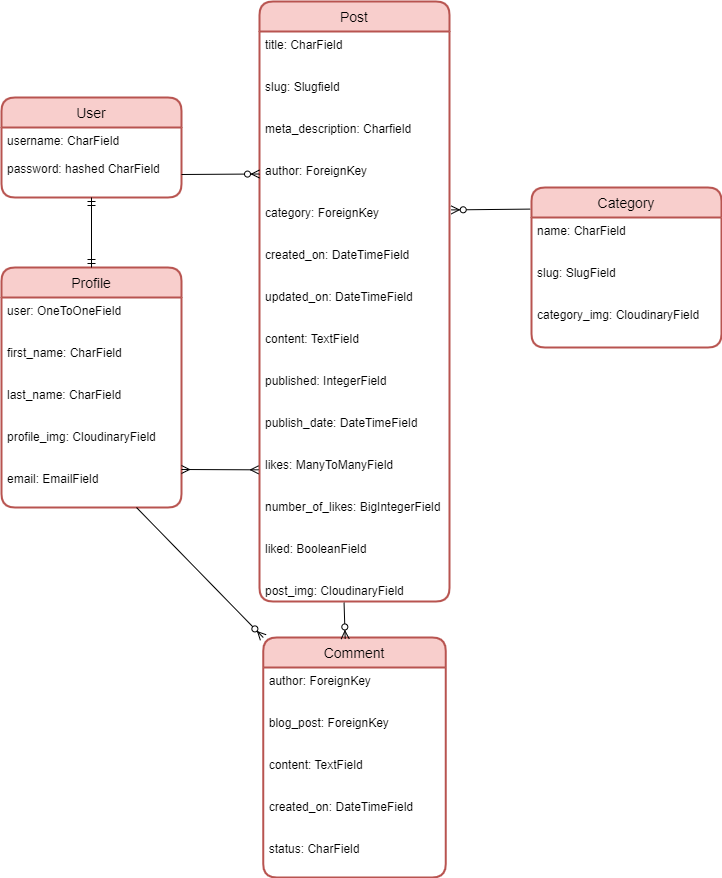

The diagram above was exported from draw.io. Its source (the exported page's mxGraphModel, read from the mxfile embedded in the PNG):
<mxGraphModel dx="1038" dy="489" grid="1" gridSize="10" guides="1" tooltips="1" connect="1" arrows="1" fold="1" page="1" pageScale="1" pageWidth="827" pageHeight="1169" math="0" shadow="0">
  <root>
    <mxCell id="0" />
    <mxCell id="1" parent="0" />
    <mxCell id="EPySVhNU4pqYgIrMNsIN-33" value="Profile" style="swimlane;childLayout=stackLayout;horizontal=1;startSize=30;horizontalStack=0;rounded=1;fontSize=14;fontStyle=0;strokeWidth=2;resizeParent=0;resizeLast=1;shadow=0;dashed=0;align=center;fillColor=#f8cecc;strokeColor=#b85450;" vertex="1" parent="1">
      <mxGeometry x="80" y="420" width="180" height="240" as="geometry" />
    </mxCell>
    <mxCell id="EPySVhNU4pqYgIrMNsIN-34" value="user: OneToOneField&#10;&#10;&#10;first_name: CharField&#10;&#10;&#10;last_name: CharField&#10;&#10;&#10;profile_img: CloudinaryField&#10;&#10;&#10;email: EmailField" style="align=left;strokeColor=none;fillColor=none;spacingLeft=4;fontSize=12;verticalAlign=top;resizable=0;rotatable=0;part=1;" vertex="1" parent="EPySVhNU4pqYgIrMNsIN-33">
      <mxGeometry y="30" width="180" height="210" as="geometry" />
    </mxCell>
    <mxCell id="EPySVhNU4pqYgIrMNsIN-36" value="Comment" style="swimlane;childLayout=stackLayout;horizontal=1;startSize=30;horizontalStack=0;rounded=1;fontSize=14;fontStyle=0;strokeWidth=2;resizeParent=0;resizeLast=1;shadow=0;dashed=0;align=center;fillColor=#f8cecc;strokeColor=#b85450;" vertex="1" parent="1">
      <mxGeometry x="341.75" y="790" width="182.5" height="240" as="geometry" />
    </mxCell>
    <mxCell id="EPySVhNU4pqYgIrMNsIN-37" value="author: ForeignKey &#10;&#10;&#10;blog_post: ForeignKey&#10;&#10;&#10;content: TextField&#10;&#10;&#10;created_on: DateTimeField&#10;&#10;&#10;status: CharField" style="align=left;strokeColor=none;fillColor=none;spacingLeft=4;fontSize=12;verticalAlign=top;resizable=0;rotatable=0;part=1;" vertex="1" parent="EPySVhNU4pqYgIrMNsIN-36">
      <mxGeometry y="30" width="182.5" height="210" as="geometry" />
    </mxCell>
    <mxCell id="EPySVhNU4pqYgIrMNsIN-38" value="Post" style="swimlane;childLayout=stackLayout;horizontal=1;startSize=30;horizontalStack=0;rounded=1;fontSize=14;fontStyle=0;strokeWidth=2;resizeParent=0;resizeLast=1;shadow=0;dashed=0;align=center;fillColor=#f8cecc;strokeColor=#b85450;" vertex="1" parent="1">
      <mxGeometry x="338" y="154" width="190" height="600" as="geometry" />
    </mxCell>
    <mxCell id="EPySVhNU4pqYgIrMNsIN-39" value="title: CharField&#10;&#10;&#10;slug: Slugfield&#10;&#10;&#10;meta_description: Charfield&#10;&#10;&#10;author: ForeignKey&#10;&#10;&#10;category: ForeignKey&#10;&#10;&#10;created_on: DateTimeField&#10;&#10;&#10;updated_on: DateTimeField&#10;&#10;&#10;content: TextField&#10;&#10;&#10;published: IntegerField&#10;&#10;&#10;publish_date: DateTimeField&#10;&#10;&#10;likes: ManyToManyField &#10;&#10;&#10;number_of_likes: BigIntegerField&#10;&#10;&#10;liked: BooleanField&#10;&#10;&#10;post_img: CloudinaryField" style="align=left;strokeColor=none;fillColor=none;spacingLeft=4;fontSize=12;verticalAlign=top;resizable=0;rotatable=0;part=1;" vertex="1" parent="EPySVhNU4pqYgIrMNsIN-38">
      <mxGeometry y="30" width="190" height="570" as="geometry" />
    </mxCell>
    <mxCell id="EPySVhNU4pqYgIrMNsIN-41" value="Category" style="swimlane;childLayout=stackLayout;horizontal=1;startSize=30;horizontalStack=0;rounded=1;fontSize=14;fontStyle=0;strokeWidth=2;resizeParent=0;resizeLast=1;shadow=0;dashed=0;align=center;fillColor=#f8cecc;strokeColor=#b85450;" vertex="1" parent="1">
      <mxGeometry x="610" y="340" width="190" height="160" as="geometry" />
    </mxCell>
    <mxCell id="EPySVhNU4pqYgIrMNsIN-42" value="name: CharField&#10;&#10;&#10;slug: SlugField&#10;&#10;&#10;category_img: CloudinaryField" style="align=left;strokeColor=none;fillColor=none;spacingLeft=4;fontSize=12;verticalAlign=top;resizable=0;rotatable=0;part=1;" vertex="1" parent="EPySVhNU4pqYgIrMNsIN-41">
      <mxGeometry y="30" width="190" height="130" as="geometry" />
    </mxCell>
    <mxCell id="EPySVhNU4pqYgIrMNsIN-43" style="edgeStyle=orthogonalEdgeStyle;rounded=0;orthogonalLoop=1;jettySize=auto;html=1;exitX=0.5;exitY=1;exitDx=0;exitDy=0;" edge="1" parent="EPySVhNU4pqYgIrMNsIN-41" source="EPySVhNU4pqYgIrMNsIN-42" target="EPySVhNU4pqYgIrMNsIN-42">
      <mxGeometry relative="1" as="geometry" />
    </mxCell>
    <mxCell id="EPySVhNU4pqYgIrMNsIN-45" value="User" style="swimlane;childLayout=stackLayout;horizontal=1;startSize=30;horizontalStack=0;rounded=1;fontSize=14;fontStyle=0;strokeWidth=2;resizeParent=0;resizeLast=1;shadow=0;dashed=0;align=center;fillColor=#f8cecc;strokeColor=#b85450;" vertex="1" parent="1">
      <mxGeometry x="80" y="250" width="180" height="100" as="geometry" />
    </mxCell>
    <mxCell id="EPySVhNU4pqYgIrMNsIN-46" value="username: CharField&#10;&#10;password: hashed CharField" style="align=left;strokeColor=none;fillColor=none;spacingLeft=4;fontSize=12;verticalAlign=top;resizable=0;rotatable=0;part=1;" vertex="1" parent="EPySVhNU4pqYgIrMNsIN-45">
      <mxGeometry y="30" width="180" height="70" as="geometry" />
    </mxCell>
    <mxCell id="EPySVhNU4pqYgIrMNsIN-47" style="edgeStyle=orthogonalEdgeStyle;rounded=0;orthogonalLoop=1;jettySize=auto;html=1;exitX=0.5;exitY=1;exitDx=0;exitDy=0;" edge="1" parent="EPySVhNU4pqYgIrMNsIN-45" source="EPySVhNU4pqYgIrMNsIN-46" target="EPySVhNU4pqYgIrMNsIN-46">
      <mxGeometry relative="1" as="geometry" />
    </mxCell>
    <mxCell id="EPySVhNU4pqYgIrMNsIN-58" value="" style="fontSize=12;html=1;endArrow=ERmandOne;startArrow=ERmandOne;rounded=0;exitX=0.5;exitY=1;exitDx=0;exitDy=0;entryX=0.5;entryY=0;entryDx=0;entryDy=0;" edge="1" parent="1" source="EPySVhNU4pqYgIrMNsIN-46" target="EPySVhNU4pqYgIrMNsIN-33">
      <mxGeometry width="100" height="100" relative="1" as="geometry">
        <mxPoint x="107" y="254" as="sourcePoint" />
        <mxPoint x="80" y="344" as="targetPoint" />
      </mxGeometry>
    </mxCell>
    <mxCell id="EPySVhNU4pqYgIrMNsIN-60" value="" style="fontSize=12;html=1;endArrow=ERzeroToMany;endFill=1;entryX=0;entryY=0.25;entryDx=0;entryDy=0;rounded=0;" edge="1" parent="1" target="EPySVhNU4pqYgIrMNsIN-39">
      <mxGeometry width="100" height="100" relative="1" as="geometry">
        <mxPoint x="260" y="327" as="sourcePoint" />
        <mxPoint x="260" y="104" as="targetPoint" />
      </mxGeometry>
    </mxCell>
    <mxCell id="EPySVhNU4pqYgIrMNsIN-61" value="" style="fontSize=12;html=1;endArrow=ERzeroToMany;endFill=1;entryX=1.009;entryY=0.313;entryDx=0;entryDy=0;rounded=0;entryPerimeter=0;exitX=-0.007;exitY=0.135;exitDx=0;exitDy=0;exitPerimeter=0;" edge="1" parent="1" source="EPySVhNU4pqYgIrMNsIN-41" target="EPySVhNU4pqYgIrMNsIN-39">
      <mxGeometry width="100" height="100" relative="1" as="geometry">
        <mxPoint x="620" y="360" as="sourcePoint" />
        <mxPoint x="339" y="286.5" as="targetPoint" />
      </mxGeometry>
    </mxCell>
    <mxCell id="EPySVhNU4pqYgIrMNsIN-62" value="" style="fontSize=12;html=1;endArrow=ERmany;startArrow=ERmany;rounded=0;entryX=-0.005;entryY=0.769;entryDx=0;entryDy=0;entryPerimeter=0;" edge="1" parent="1" target="EPySVhNU4pqYgIrMNsIN-39">
      <mxGeometry width="100" height="100" relative="1" as="geometry">
        <mxPoint x="260" y="622" as="sourcePoint" />
        <mxPoint x="470" y="304" as="targetPoint" />
      </mxGeometry>
    </mxCell>
    <mxCell id="EPySVhNU4pqYgIrMNsIN-64" value="" style="fontSize=12;html=1;endArrow=ERzeroToMany;endFill=1;entryX=0;entryY=0;entryDx=0;entryDy=0;exitX=0.75;exitY=1;exitDx=0;exitDy=0;rounded=0;" edge="1" parent="1" source="EPySVhNU4pqYgIrMNsIN-34" target="EPySVhNU4pqYgIrMNsIN-36">
      <mxGeometry width="100" height="100" relative="1" as="geometry">
        <mxPoint x="290" y="276.5" as="sourcePoint" />
        <mxPoint x="339" y="286.5" as="targetPoint" />
      </mxGeometry>
    </mxCell>
    <mxCell id="EPySVhNU4pqYgIrMNsIN-67" value="" style="fontSize=12;html=1;endArrow=ERzeroToMany;endFill=1;exitX=0.445;exitY=1.002;exitDx=0;exitDy=0;rounded=0;exitPerimeter=0;entryX=0.449;entryY=0.006;entryDx=0;entryDy=0;entryPerimeter=0;" edge="1" parent="1" source="EPySVhNU4pqYgIrMNsIN-39" target="EPySVhNU4pqYgIrMNsIN-36">
      <mxGeometry width="100" height="100" relative="1" as="geometry">
        <mxPoint x="257.5" y="624" as="sourcePoint" />
        <mxPoint x="414" y="734" as="targetPoint" />
      </mxGeometry>
    </mxCell>
  </root>
</mxGraphModel>